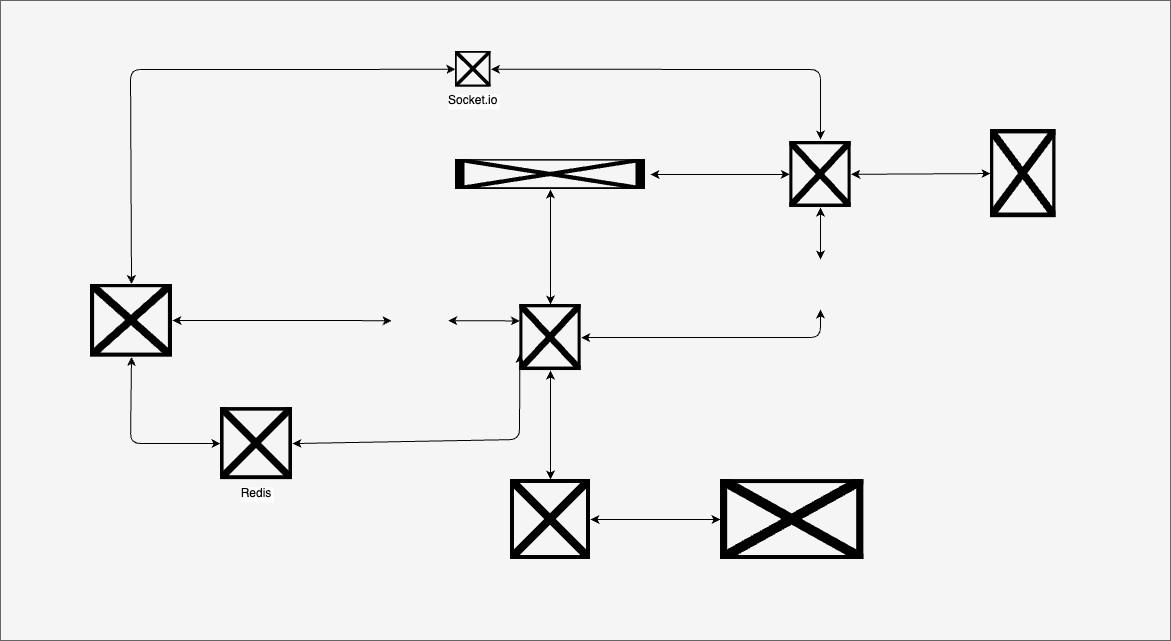

The diagram above was exported from draw.io. Its source (the exported page's mxGraphModel, read from the mxfile embedded in the PNG):
<mxGraphModel dx="1698" dy="293" grid="1" gridSize="10" guides="1" tooltips="1" connect="1" arrows="1" fold="1" page="1" pageScale="1" pageWidth="850" pageHeight="1100" math="0" shadow="0">
  <root>
    <mxCell id="0" />
    <mxCell id="1" parent="0" />
    <UserObject label="" id="pRt-Qm-0NY0pMyyagH1G-24">
      <mxCell style="rounded=0;whiteSpace=wrap;html=1;movable=1;resizable=1;rotatable=1;deletable=1;editable=1;locked=0;connectable=1;fillColor=#f5f5f5;strokeColor=#666666;fontColor=#333333;" parent="1" vertex="1">
        <mxGeometry x="-610" y="121" width="1170" height="640" as="geometry" />
      </mxCell>
    </UserObject>
    <mxCell id="4" style="edgeStyle=none;html=1;entryX=0.5;entryY=0;entryDx=0;entryDy=0;fontColor=#000000;startArrow=classic;startFill=1;exitX=0.5;exitY=1;exitDx=0;exitDy=0;strokeColor=#000000;" parent="1" source="pRt-Qm-0NY0pMyyagH1G-41" target="pRt-Qm-0NY0pMyyagH1G-35" edge="1">
      <mxGeometry relative="1" as="geometry">
        <mxPoint x="-60" y="500" as="sourcePoint" />
        <mxPoint x="-60" y="600" as="targetPoint" />
      </mxGeometry>
    </mxCell>
    <mxCell id="14" style="edgeStyle=none;html=1;entryX=1;entryY=0.5;entryDx=0;entryDy=0;entryPerimeter=0;fontColor=#000000;startArrow=classic;startFill=1;exitX=0.5;exitY=0;exitDx=0;exitDy=0;strokeColor=#000000;" parent="1" source="pRt-Qm-0NY0pMyyagH1G-41" edge="1">
      <mxGeometry relative="1" as="geometry">
        <mxPoint x="-60" y="420" as="sourcePoint" />
        <mxPoint x="-60" y="310" as="targetPoint" />
      </mxGeometry>
    </mxCell>
    <mxCell id="23" style="edgeStyle=none;html=1;entryX=1;entryY=0.5;entryDx=0;entryDy=0;fontColor=#000000;startArrow=classic;startFill=1;exitX=0;exitY=0.75;exitDx=0;exitDy=0;strokeColor=#000000;" parent="1" source="pRt-Qm-0NY0pMyyagH1G-41" target="pRt-Qm-0NY0pMyyagH1G-43" edge="1">
      <mxGeometry relative="1" as="geometry">
        <mxPoint x="-110" y="480" as="sourcePoint" />
        <mxPoint x="-230" y="580" as="targetPoint" />
        <Array as="points">
          <mxPoint x="-91" y="560" />
        </Array>
      </mxGeometry>
    </mxCell>
    <mxCell id="7" style="edgeStyle=none;html=1;entryX=0;entryY=0.5;entryDx=0;entryDy=0;fontColor=#000000;startArrow=classic;startFill=1;exitX=1;exitY=0.5;exitDx=0;exitDy=0;strokeColor=#000000;" parent="1" source="pRt-Qm-0NY0pMyyagH1G-35" target="pRt-Qm-0NY0pMyyagH1G-37" edge="1">
      <mxGeometry relative="1" as="geometry">
        <mxPoint x="-30" y="640" as="sourcePoint" />
        <mxPoint x="90" y="640" as="targetPoint" />
      </mxGeometry>
    </mxCell>
    <mxCell id="15" style="edgeStyle=none;html=1;entryX=0;entryY=0.5;entryDx=0;entryDy=0;fontColor=#000000;startArrow=classic;startFill=1;strokeColor=#000000;" parent="1" target="pRt-Qm-0NY0pMyyagH1G-42" edge="1">
      <mxGeometry relative="1" as="geometry">
        <mxPoint x="40" y="295" as="sourcePoint" />
        <mxPoint x="150" y="295" as="targetPoint" />
      </mxGeometry>
    </mxCell>
    <mxCell id="16" style="edgeStyle=none;html=1;entryX=0;entryY=0.5;entryDx=0;entryDy=0;fontColor=#000000;startArrow=classic;startFill=1;strokeColor=#000000;" parent="1" source="pRt-Qm-0NY0pMyyagH1G-42" target="pRt-Qm-0NY0pMyyagH1G-34" edge="1">
      <mxGeometry relative="1" as="geometry">
        <mxPoint x="270" y="295" as="sourcePoint" />
        <mxPoint x="340" y="295" as="targetPoint" />
      </mxGeometry>
    </mxCell>
    <mxCell id="19" value="" style="edgeStyle=none;html=1;fontColor=#000000;startArrow=classic;startFill=1;strokeColor=#000000;" parent="1" source="pRt-Qm-0NY0pMyyagH1G-52" edge="1">
      <mxGeometry x="0.1636" relative="1" as="geometry">
        <Array as="points">
          <mxPoint x="210" y="190" />
        </Array>
        <mxPoint as="offset" />
        <mxPoint x="210" y="260" as="targetPoint" />
      </mxGeometry>
    </mxCell>
    <mxCell id="pRt-Qm-0NY0pMyyagH1G-44" value="" style="edgeStyle=orthogonalEdgeStyle;rounded=1;orthogonalLoop=1;jettySize=auto;html=1;entryX=0;entryY=0.25;entryDx=0;entryDy=0;startArrow=classic;startFill=1;fontSize=11;strokeColor=#000000;fontColor=#000000;" parent="1" source="pRt-Qm-0NY0pMyyagH1G-48" target="pRt-Qm-0NY0pMyyagH1G-41" edge="1">
      <mxGeometry relative="1" as="geometry" />
    </mxCell>
    <mxCell id="24" style="edgeStyle=none;html=1;entryX=0.5;entryY=1;entryDx=0;entryDy=0;fontColor=#000000;startArrow=classic;startFill=1;exitX=0;exitY=0.5;exitDx=0;exitDy=0;strokeColor=#000000;" parent="1" source="pRt-Qm-0NY0pMyyagH1G-43" target="pRt-Qm-0NY0pMyyagH1G-55" edge="1">
      <mxGeometry relative="1" as="geometry">
        <mxPoint x="-290" y="556.8571428571429" as="sourcePoint" />
        <mxPoint x="-430" y="471" as="targetPoint" />
        <Array as="points">
          <mxPoint x="-480" y="564" />
        </Array>
      </mxGeometry>
    </mxCell>
    <mxCell id="pRt-Qm-0NY0pMyyagH1G-34" value="" style="shape=image;verticalLabelPosition=bottom;labelBackgroundColor=default;verticalAlign=top;aspect=fixed;imageAspect=0;image=https://www.opc-router.de/wp-content/uploads/2021/03/mongodb_thumbnail.png;" parent="1" vertex="1">
      <mxGeometry x="380" y="249.99999999999997" width="65.5" height="88.1" as="geometry" />
    </mxCell>
    <mxCell id="pRt-Qm-0NY0pMyyagH1G-35" value="" style="shape=image;verticalLabelPosition=bottom;labelBackgroundColor=default;verticalAlign=top;aspect=fixed;imageAspect=0;image=https://cdn.iconscout.com/icon/premium/png-256-thumb/mysql-1618950-1378113.png;" parent="1" vertex="1">
      <mxGeometry x="-100" y="600" width="80" height="80" as="geometry" />
    </mxCell>
    <mxCell id="pRt-Qm-0NY0pMyyagH1G-37" value="" style="shape=image;verticalLabelPosition=bottom;labelBackgroundColor=default;verticalAlign=top;aspect=fixed;imageAspect=0;image=https://upload.wikimedia.org/wikipedia/commons/thumb/4/4f/PhpMyAdmin_logo.svg/2560px-PhpMyAdmin_logo.svg.png;" parent="1" vertex="1">
      <mxGeometry x="110" y="600.07" width="143.36" height="79.93" as="geometry" />
    </mxCell>
    <mxCell id="pRt-Qm-0NY0pMyyagH1G-40" value="" style="shape=image;verticalLabelPosition=bottom;labelBackgroundColor=default;verticalAlign=top;aspect=fixed;imageAspect=0;image=https://upload.wikimedia.org/wikipedia/commons/thumb/7/71/RabbitMQ_logo.svg/2560px-RabbitMQ_logo.svg.png;" parent="1" vertex="1">
      <mxGeometry x="-155" y="280.11" width="190" height="29.77" as="geometry" />
    </mxCell>
    <mxCell id="pRt-Qm-0NY0pMyyagH1G-41" value="" style="shape=image;verticalLabelPosition=bottom;labelBackgroundColor=default;verticalAlign=top;aspect=fixed;imageAspect=0;image=https://static-00.iconduck.com/assets.00/node-js-icon-1901x2048-mk1e13df.png;" parent="1" vertex="1">
      <mxGeometry x="-90.64" y="425" width="61.29" height="66.02" as="geometry" />
    </mxCell>
    <mxCell id="pRt-Qm-0NY0pMyyagH1G-42" value="" style="shape=image;verticalLabelPosition=bottom;labelBackgroundColor=default;verticalAlign=top;aspect=fixed;imageAspect=0;image=https://static-00.iconduck.com/assets.00/node-js-icon-1901x2048-mk1e13df.png;" parent="1" vertex="1">
      <mxGeometry x="179.35000000000002" y="261.99" width="61.29" height="66.02" as="geometry" />
    </mxCell>
    <mxCell id="pRt-Qm-0NY0pMyyagH1G-43" value="Redis" style="shape=image;verticalLabelPosition=bottom;labelBackgroundColor=default;verticalAlign=top;aspect=fixed;imageAspect=0;image=https://cdn4.iconfinder.com/data/icons/redis-2/1451/Untitled-2-512.png;" parent="1" vertex="1">
      <mxGeometry x="-390" y="528.07" width="72" height="72" as="geometry" />
    </mxCell>
    <mxCell id="pRt-Qm-0NY0pMyyagH1G-47" value="" style="edgeStyle=orthogonalEdgeStyle;rounded=1;orthogonalLoop=1;jettySize=auto;html=1;startArrow=classic;startFill=1;fontSize=11;entryX=0.5;entryY=1;entryDx=0;entryDy=0;strokeColor=#000000;fontColor=#000000;" parent="1" source="pRt-Qm-0NY0pMyyagH1G-50" target="pRt-Qm-0NY0pMyyagH1G-42" edge="1">
      <mxGeometry x="-0.2454" y="-2" relative="1" as="geometry">
        <mxPoint x="-29" y="458" as="sourcePoint" />
        <mxPoint x="210" y="430" as="targetPoint" />
        <mxPoint as="offset" />
      </mxGeometry>
    </mxCell>
    <mxCell id="pRt-Qm-0NY0pMyyagH1G-49" value="" style="edgeStyle=orthogonalEdgeStyle;rounded=1;orthogonalLoop=1;jettySize=auto;html=1;entryX=0;entryY=0.5;entryDx=0;entryDy=0;startArrow=classic;startFill=1;fontSize=11;exitX=1;exitY=0.5;exitDx=0;exitDy=0;strokeColor=#000000;fontColor=#000000;" parent="1" source="pRt-Qm-0NY0pMyyagH1G-55" target="pRt-Qm-0NY0pMyyagH1G-48" edge="1">
      <mxGeometry relative="1" as="geometry">
        <mxPoint x="-370" y="440.9999999999998" as="sourcePoint" />
        <mxPoint x="-91" y="442" as="targetPoint" />
      </mxGeometry>
    </mxCell>
    <mxCell id="pRt-Qm-0NY0pMyyagH1G-48" value="" style="shape=image;verticalLabelPosition=bottom;labelBackgroundColor=default;verticalAlign=top;aspect=fixed;imageAspect=0;image=https://keenethics.com/wp-content/uploads/2022/01/rest-api-1.svg;clipPath=inset(3.21% 29.33% 0.92% 30% round 5%);" parent="1" vertex="1">
      <mxGeometry x="-218.84" y="417" width="56.44" height="48.34" as="geometry" />
    </mxCell>
    <mxCell id="pRt-Qm-0NY0pMyyagH1G-51" value="" style="edgeStyle=orthogonalEdgeStyle;rounded=1;orthogonalLoop=1;jettySize=auto;html=1;startArrow=classic;startFill=1;fontSize=11;entryX=0.5;entryY=1;entryDx=0;entryDy=0;strokeColor=#000000;fontColor=#000000;" parent="1" source="pRt-Qm-0NY0pMyyagH1G-41" target="pRt-Qm-0NY0pMyyagH1G-50" edge="1">
      <mxGeometry x="-0.2454" y="-2" relative="1" as="geometry">
        <mxPoint x="-29" y="458" as="sourcePoint" />
        <mxPoint x="210" y="328" as="targetPoint" />
        <mxPoint as="offset" />
      </mxGeometry>
    </mxCell>
    <mxCell id="pRt-Qm-0NY0pMyyagH1G-50" value="" style="shape=image;verticalLabelPosition=bottom;labelBackgroundColor=default;verticalAlign=top;aspect=fixed;imageAspect=0;image=https://keenethics.com/wp-content/uploads/2022/01/rest-api-1.svg;clipPath=inset(3.21% 29.33% 0.92% 30% round 5%);" parent="1" vertex="1">
      <mxGeometry x="180.8" y="380" width="58.38" height="50" as="geometry" />
    </mxCell>
    <mxCell id="pRt-Qm-0NY0pMyyagH1G-54" value="" style="edgeStyle=none;html=1;fontColor=#000000;startArrow=classic;startFill=1;exitX=0.5;exitY=0;exitDx=0;exitDy=0;strokeColor=#000000;" parent="1" source="pRt-Qm-0NY0pMyyagH1G-55" target="pRt-Qm-0NY0pMyyagH1G-52" edge="1">
      <mxGeometry x="0.1636" relative="1" as="geometry">
        <Array as="points">
          <mxPoint x="-480" y="190" />
          <mxPoint x="-310" y="190" />
        </Array>
        <mxPoint as="offset" />
        <mxPoint x="-426.41434262948223" y="411" as="sourcePoint" />
        <mxPoint x="210" y="260" as="targetPoint" />
      </mxGeometry>
    </mxCell>
    <mxCell id="pRt-Qm-0NY0pMyyagH1G-52" value="Socket.io" style="shape=image;verticalLabelPosition=bottom;labelBackgroundColor=default;verticalAlign=top;aspect=fixed;imageAspect=0;image=https://static-00.iconduck.com/assets.00/socket-io-icon-2048x2046-tx88w4en.png;" parent="1" vertex="1">
      <mxGeometry x="-155" y="172" width="35.5" height="35.47" as="geometry" />
    </mxCell>
    <mxCell id="pRt-Qm-0NY0pMyyagH1G-55" value="" style="shape=image;verticalLabelPosition=bottom;labelBackgroundColor=default;verticalAlign=top;aspect=fixed;imageAspect=0;image=https://static-00.iconduck.com/assets.00/react-javascript-js-framework-facebook-icon-512x455-jctj7y5w.png;" parent="1" vertex="1">
      <mxGeometry x="-520" y="404.55999999999995" width="82" height="72.87" as="geometry" />
    </mxCell>
  </root>
</mxGraphModel>